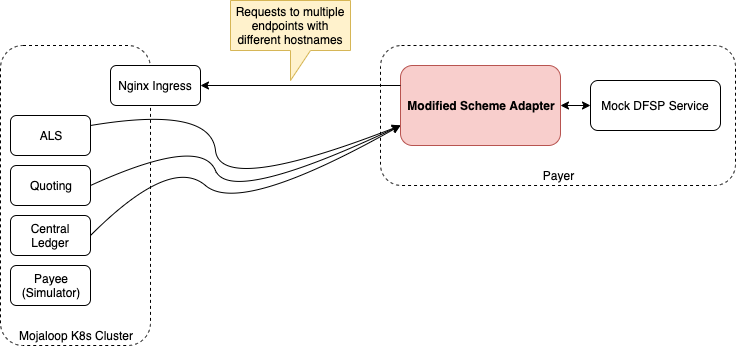

The diagram above was exported from draw.io. Its source (the exported page's mxGraphModel, read from the mxfile embedded in the PNG):
<mxGraphModel dx="1172" dy="750" grid="1" gridSize="10" guides="1" tooltips="1" connect="1" arrows="1" fold="1" page="1" pageScale="1" pageWidth="827" pageHeight="1169" math="0" shadow="0">
  <root>
    <mxCell id="0" />
    <mxCell id="1" parent="0" />
    <mxCell id="dcJhy_U3xxW7T-oI0fwt-1" value="Payer" style="rounded=1;whiteSpace=wrap;html=1;verticalAlign=bottom;dashed=1;" vertex="1" parent="1">
      <mxGeometry x="440" y="120" width="355" height="140" as="geometry" />
    </mxCell>
    <mxCell id="dcJhy_U3xxW7T-oI0fwt-2" value="Mock DFSP Service" style="rounded=1;whiteSpace=wrap;html=1;" vertex="1" parent="1">
      <mxGeometry x="650" y="155" width="130" height="50" as="geometry" />
    </mxCell>
    <mxCell id="dcJhy_U3xxW7T-oI0fwt-3" value="Modified Scheme Adapter" style="rounded=1;whiteSpace=wrap;html=1;fillColor=#f8cecc;strokeColor=#b85450;fontStyle=1" vertex="1" parent="1">
      <mxGeometry x="460" y="140" width="160" height="80" as="geometry" />
    </mxCell>
    <mxCell id="dcJhy_U3xxW7T-oI0fwt-4" value="Mojaloop K8s Cluster" style="rounded=1;whiteSpace=wrap;html=1;verticalAlign=bottom;dashed=1;" vertex="1" parent="1">
      <mxGeometry x="60" y="120" width="150" height="300" as="geometry" />
    </mxCell>
    <mxCell id="dcJhy_U3xxW7T-oI0fwt-6" value="ALS" style="rounded=1;whiteSpace=wrap;html=1;" vertex="1" parent="1">
      <mxGeometry x="70" y="190" width="80" height="40" as="geometry" />
    </mxCell>
    <mxCell id="dcJhy_U3xxW7T-oI0fwt-7" value="Nginx Ingress" style="rounded=1;whiteSpace=wrap;html=1;" vertex="1" parent="1">
      <mxGeometry x="170" y="140" width="90" height="40" as="geometry" />
    </mxCell>
    <mxCell id="dcJhy_U3xxW7T-oI0fwt-8" value="Quoting" style="rounded=1;whiteSpace=wrap;html=1;" vertex="1" parent="1">
      <mxGeometry x="70" y="240" width="80" height="40" as="geometry" />
    </mxCell>
    <mxCell id="dcJhy_U3xxW7T-oI0fwt-9" value="Central Ledger" style="rounded=1;whiteSpace=wrap;html=1;" vertex="1" parent="1">
      <mxGeometry x="70" y="290" width="80" height="40" as="geometry" />
    </mxCell>
    <mxCell id="dcJhy_U3xxW7T-oI0fwt-10" value="Payee&lt;br&gt;(Simulator)" style="rounded=1;whiteSpace=wrap;html=1;" vertex="1" parent="1">
      <mxGeometry x="70" y="340" width="80" height="40" as="geometry" />
    </mxCell>
    <mxCell id="dcJhy_U3xxW7T-oI0fwt-11" value="" style="endArrow=classic;html=1;exitX=0;exitY=0.25;exitDx=0;exitDy=0;entryX=1;entryY=0.5;entryDx=0;entryDy=0;" edge="1" parent="1" source="dcJhy_U3xxW7T-oI0fwt-3" target="dcJhy_U3xxW7T-oI0fwt-7">
      <mxGeometry width="50" height="50" relative="1" as="geometry">
        <mxPoint x="320" y="200" as="sourcePoint" />
        <mxPoint x="370" y="150" as="targetPoint" />
      </mxGeometry>
    </mxCell>
    <mxCell id="dcJhy_U3xxW7T-oI0fwt-12" value="" style="curved=1;endArrow=classic;html=1;exitX=1;exitY=0.25;exitDx=0;exitDy=0;entryX=0;entryY=0.75;entryDx=0;entryDy=0;" edge="1" parent="1" source="dcJhy_U3xxW7T-oI0fwt-6" target="dcJhy_U3xxW7T-oI0fwt-3">
      <mxGeometry width="50" height="50" relative="1" as="geometry">
        <mxPoint x="230" y="110" as="sourcePoint" />
        <mxPoint x="280" y="60" as="targetPoint" />
        <Array as="points">
          <mxPoint x="270" y="180" />
          <mxPoint x="280" y="270" />
        </Array>
      </mxGeometry>
    </mxCell>
    <mxCell id="dcJhy_U3xxW7T-oI0fwt-13" value="" style="curved=1;endArrow=classic;html=1;exitX=1;exitY=0.5;exitDx=0;exitDy=0;entryX=0;entryY=0.75;entryDx=0;entryDy=0;" edge="1" parent="1" source="dcJhy_U3xxW7T-oI0fwt-8" target="dcJhy_U3xxW7T-oI0fwt-3">
      <mxGeometry width="50" height="50" relative="1" as="geometry">
        <mxPoint x="130" y="160" as="sourcePoint" />
        <mxPoint x="470" y="210" as="targetPoint" />
        <Array as="points">
          <mxPoint x="260" y="210" />
          <mxPoint x="290" y="280" />
        </Array>
      </mxGeometry>
    </mxCell>
    <mxCell id="dcJhy_U3xxW7T-oI0fwt-14" value="" style="curved=1;endArrow=classic;html=1;exitX=1;exitY=0.5;exitDx=0;exitDy=0;entryX=0;entryY=0.75;entryDx=0;entryDy=0;" edge="1" parent="1" source="dcJhy_U3xxW7T-oI0fwt-9" target="dcJhy_U3xxW7T-oI0fwt-3">
      <mxGeometry width="50" height="50" relative="1" as="geometry">
        <mxPoint x="130" y="220" as="sourcePoint" />
        <mxPoint x="470" y="230" as="targetPoint" />
        <Array as="points">
          <mxPoint x="230" y="230" />
          <mxPoint x="300" y="290" />
        </Array>
      </mxGeometry>
    </mxCell>
    <mxCell id="dcJhy_U3xxW7T-oI0fwt-15" value="" style="endArrow=classic;startArrow=classic;html=1;exitX=1;exitY=0.5;exitDx=0;exitDy=0;entryX=0;entryY=0.5;entryDx=0;entryDy=0;" edge="1" parent="1" source="dcJhy_U3xxW7T-oI0fwt-3" target="dcJhy_U3xxW7T-oI0fwt-2">
      <mxGeometry width="50" height="50" relative="1" as="geometry">
        <mxPoint x="670" y="360" as="sourcePoint" />
        <mxPoint x="720" y="310" as="targetPoint" />
      </mxGeometry>
    </mxCell>
    <mxCell id="dcJhy_U3xxW7T-oI0fwt-16" value="Requests to multiple endpoints with different hostnames" style="shape=callout;whiteSpace=wrap;html=1;perimeter=calloutPerimeter;fillColor=#fff2cc;strokeColor=#d6b656;" vertex="1" parent="1">
      <mxGeometry x="290" y="75" width="120" height="80" as="geometry" />
    </mxCell>
  </root>
</mxGraphModel>